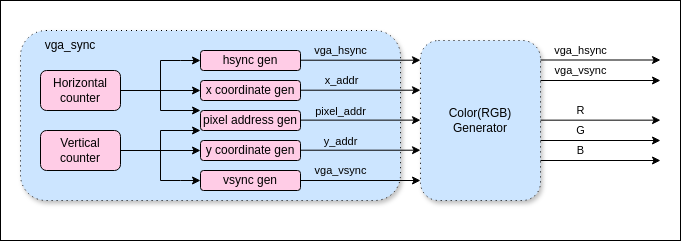

The diagram above was exported from draw.io. Its source (the exported page's mxGraphModel, read from the mxfile embedded in the PNG):
<mxGraphModel dx="705" dy="350" grid="1" gridSize="10" guides="1" tooltips="1" connect="1" arrows="1" fold="1" page="1" pageScale="1" pageWidth="850" pageHeight="1100" math="0" shadow="0">
  <root>
    <mxCell id="0" />
    <mxCell id="1" parent="0" />
    <mxCell id="53" value="" style="rounded=0;whiteSpace=wrap;html=1;" vertex="1" parent="1">
      <mxGeometry x="240" y="80" width="680" height="240" as="geometry" />
    </mxCell>
    <mxCell id="32" value="" style="rounded=1;whiteSpace=wrap;html=1;fillColor=#CCE5FF;fillStyle=solid;dashed=1;gradientColor=none;glass=0;shadow=1;dashPattern=1 4;" vertex="1" parent="1">
      <mxGeometry x="260" y="110" width="380" height="170" as="geometry" />
    </mxCell>
    <mxCell id="12" value="" style="edgeStyle=none;html=1;" edge="1" parent="1" source="2" target="7">
      <mxGeometry relative="1" as="geometry" />
    </mxCell>
    <mxCell id="2" value="Horizontal&lt;div&gt;counter&lt;/div&gt;" style="rounded=1;whiteSpace=wrap;html=1;glass=0;fillStyle=auto;fillColor=#FFCCE6;" vertex="1" parent="1">
      <mxGeometry x="280" y="150" width="80" height="40" as="geometry" />
    </mxCell>
    <mxCell id="11" value="" style="edgeStyle=none;html=1;" edge="1" parent="1" source="3" target="5">
      <mxGeometry relative="1" as="geometry" />
    </mxCell>
    <mxCell id="3" value="Vertical&lt;br&gt;&lt;div&gt;counter&lt;/div&gt;" style="rounded=1;whiteSpace=wrap;html=1;glass=0;fillStyle=auto;fillColor=#FFCCE6;" vertex="1" parent="1">
      <mxGeometry x="280" y="210" width="80" height="40" as="geometry" />
    </mxCell>
    <mxCell id="18" value="" style="edgeStyle=none;html=1;" edge="1" parent="1">
      <mxGeometry relative="1" as="geometry">
        <mxPoint x="540" y="169.71" as="sourcePoint" />
        <mxPoint x="660" y="169.71" as="targetPoint" />
      </mxGeometry>
    </mxCell>
    <mxCell id="26" value="x_addr" style="edgeLabel;html=1;align=center;verticalAlign=middle;resizable=0;points=[];labelBackgroundColor=none;" vertex="1" connectable="0" parent="18">
      <mxGeometry x="0.2833" y="1" relative="1" as="geometry">
        <mxPoint x="-37" y="-9" as="offset" />
      </mxGeometry>
    </mxCell>
    <mxCell id="4" value="&lt;span style=&quot;color: rgb(0, 0, 0);&quot;&gt;hsync gen&lt;/span&gt;" style="rounded=1;whiteSpace=wrap;html=1;glass=0;fillStyle=auto;fillColor=#FFCCE6;" vertex="1" parent="1">
      <mxGeometry x="440" y="130" width="100" height="20" as="geometry" />
    </mxCell>
    <mxCell id="5" value="&lt;span style=&quot;color: rgb(0, 0, 0);&quot;&gt;y coordinate&amp;nbsp;&lt;/span&gt;&lt;span style=&quot;background-color: transparent;&quot;&gt;gen&lt;/span&gt;" style="rounded=1;whiteSpace=wrap;html=1;glass=0;fillStyle=auto;fillColor=#FFCCE6;" vertex="1" parent="1">
      <mxGeometry x="440" y="220" width="100" height="20" as="geometry" />
    </mxCell>
    <mxCell id="7" value="&lt;span style=&quot;color: rgb(0, 0, 0);&quot;&gt;x coordinate gen&lt;/span&gt;" style="rounded=1;whiteSpace=wrap;html=1;glass=0;fillStyle=auto;fillColor=#FFCCE6;" vertex="1" parent="1">
      <mxGeometry x="440" y="160" width="100" height="20" as="geometry" />
    </mxCell>
    <mxCell id="9" value="&lt;span style=&quot;color: rgb(0, 0, 0);&quot;&gt;vsync gen&lt;/span&gt;" style="rounded=1;whiteSpace=wrap;html=1;glass=0;fillStyle=auto;fillColor=#FFCCE6;" vertex="1" parent="1">
      <mxGeometry x="440" y="250" width="100" height="20" as="geometry" />
    </mxCell>
    <mxCell id="10" value="pixel address&amp;nbsp;&lt;span style=&quot;background-color: transparent;&quot;&gt;gen&lt;/span&gt;" style="rounded=1;whiteSpace=wrap;html=1;glass=0;fillStyle=auto;fillColor=#FFCCE6;" vertex="1" parent="1">
      <mxGeometry x="440" y="190" width="100" height="20" as="geometry" />
    </mxCell>
    <mxCell id="13" value="" style="endArrow=classic;html=1;entryX=0;entryY=0.5;entryDx=0;entryDy=0;edgeStyle=orthogonalEdgeStyle;rounded=0;curved=0;" edge="1" parent="1" target="4">
      <mxGeometry width="50" height="50" relative="1" as="geometry">
        <mxPoint x="400" y="140" as="sourcePoint" />
        <mxPoint x="450" y="90" as="targetPoint" />
        <Array as="points">
          <mxPoint x="420" y="140" />
          <mxPoint x="420" y="140" />
        </Array>
      </mxGeometry>
    </mxCell>
    <mxCell id="14" value="" style="endArrow=classic;html=1;rounded=0;edgeStyle=orthogonalEdgeStyle;" edge="1" parent="1">
      <mxGeometry width="50" height="50" relative="1" as="geometry">
        <mxPoint x="400" y="140" as="sourcePoint" />
        <mxPoint x="440" y="190" as="targetPoint" />
        <Array as="points">
          <mxPoint x="400" y="190" />
          <mxPoint x="440" y="190" />
        </Array>
      </mxGeometry>
    </mxCell>
    <mxCell id="15" value="" style="endArrow=classic;html=1;rounded=0;edgeStyle=orthogonalEdgeStyle;" edge="1" parent="1">
      <mxGeometry width="50" height="50" relative="1" as="geometry">
        <mxPoint x="400" y="260" as="sourcePoint" />
        <mxPoint x="440" y="210" as="targetPoint" />
        <Array as="points">
          <mxPoint x="400" y="210" />
          <mxPoint x="440" y="210" />
        </Array>
      </mxGeometry>
    </mxCell>
    <mxCell id="16" value="" style="endArrow=classic;html=1;entryX=0;entryY=0.5;entryDx=0;entryDy=0;edgeStyle=orthogonalEdgeStyle;rounded=0;curved=0;" edge="1" parent="1" target="9">
      <mxGeometry width="50" height="50" relative="1" as="geometry">
        <mxPoint x="400" y="260" as="sourcePoint" />
        <mxPoint x="438" y="320" as="targetPoint" />
        <Array as="points">
          <mxPoint x="420" y="260" />
          <mxPoint x="420" y="260" />
        </Array>
      </mxGeometry>
    </mxCell>
    <mxCell id="20" value="" style="edgeStyle=none;html=1;" edge="1" parent="1">
      <mxGeometry relative="1" as="geometry">
        <mxPoint x="540" y="139.70999999999998" as="sourcePoint" />
        <mxPoint x="660" y="139.70999999999998" as="targetPoint" />
      </mxGeometry>
    </mxCell>
    <mxCell id="27" value="vga_hsync" style="edgeLabel;html=1;align=center;verticalAlign=middle;resizable=0;points=[];labelBackgroundColor=none;" vertex="1" connectable="0" parent="20">
      <mxGeometry x="0.3833" y="1" relative="1" as="geometry">
        <mxPoint x="-43" y="-9" as="offset" />
      </mxGeometry>
    </mxCell>
    <mxCell id="21" value="" style="edgeStyle=none;html=1;" edge="1" parent="1">
      <mxGeometry relative="1" as="geometry">
        <mxPoint x="540" y="199.63" as="sourcePoint" />
        <mxPoint x="660" y="199.63" as="targetPoint" />
      </mxGeometry>
    </mxCell>
    <mxCell id="28" value="pixel_addr" style="edgeLabel;html=1;align=center;verticalAlign=middle;resizable=0;points=[];labelBackgroundColor=none;" vertex="1" connectable="0" parent="21">
      <mxGeometry x="0.35" y="-1" relative="1" as="geometry">
        <mxPoint x="-41" y="-10" as="offset" />
      </mxGeometry>
    </mxCell>
    <mxCell id="23" value="" style="edgeStyle=none;html=1;labelBackgroundColor=none;" edge="1" parent="1">
      <mxGeometry relative="1" as="geometry">
        <mxPoint x="540" y="229.71" as="sourcePoint" />
        <mxPoint x="660" y="229.71" as="targetPoint" />
      </mxGeometry>
    </mxCell>
    <mxCell id="30" value="y_addr" style="edgeLabel;html=1;align=center;verticalAlign=middle;resizable=0;points=[];labelBackgroundColor=none;" vertex="1" connectable="0" parent="23">
      <mxGeometry x="0.05" y="3" relative="1" as="geometry">
        <mxPoint x="-23" y="-6" as="offset" />
      </mxGeometry>
    </mxCell>
    <mxCell id="33" value="vga_sync" style="text;html=1;align=center;verticalAlign=middle;whiteSpace=wrap;rounded=0;" vertex="1" parent="1">
      <mxGeometry x="280" y="110" width="60" height="30" as="geometry" />
    </mxCell>
    <mxCell id="35" value="" style="rounded=1;whiteSpace=wrap;html=1;fillColor=#CCE5FF;shadow=1;dashed=1;dashPattern=1 4;" vertex="1" parent="1">
      <mxGeometry x="660" y="120" width="120" height="160" as="geometry" />
    </mxCell>
    <mxCell id="36" value="Color(RGB) Generator" style="text;html=1;align=center;verticalAlign=middle;whiteSpace=wrap;rounded=0;" vertex="1" parent="1">
      <mxGeometry x="660" y="185" width="120" height="30" as="geometry" />
    </mxCell>
    <mxCell id="37" value="" style="edgeStyle=none;html=1;" edge="1" parent="1">
      <mxGeometry relative="1" as="geometry">
        <mxPoint x="540" y="260" as="sourcePoint" />
        <mxPoint x="660" y="260" as="targetPoint" />
      </mxGeometry>
    </mxCell>
    <mxCell id="38" value="vga_vsync" style="edgeLabel;html=1;align=center;verticalAlign=middle;resizable=0;points=[];labelBackgroundColor=none;" vertex="1" connectable="0" parent="37">
      <mxGeometry x="0.2333" y="3" relative="1" as="geometry">
        <mxPoint x="-34" y="-7" as="offset" />
      </mxGeometry>
    </mxCell>
    <mxCell id="39" value="" style="edgeStyle=none;html=1;" edge="1" parent="1">
      <mxGeometry relative="1" as="geometry">
        <mxPoint x="780" y="139.51" as="sourcePoint" />
        <mxPoint x="900" y="139.51" as="targetPoint" />
      </mxGeometry>
    </mxCell>
    <mxCell id="40" value="vga_hsync" style="edgeLabel;html=1;align=center;verticalAlign=middle;resizable=0;points=[];labelBackgroundColor=none;" vertex="1" connectable="0" parent="39">
      <mxGeometry x="0.3833" y="1" relative="1" as="geometry">
        <mxPoint x="-43" y="-9" as="offset" />
      </mxGeometry>
    </mxCell>
    <mxCell id="41" value="" style="edgeStyle=none;html=1;" edge="1" parent="1">
      <mxGeometry relative="1" as="geometry">
        <mxPoint x="780" y="160" as="sourcePoint" />
        <mxPoint x="900" y="160" as="targetPoint" />
      </mxGeometry>
    </mxCell>
    <mxCell id="42" value="vga_vsync" style="edgeLabel;html=1;align=center;verticalAlign=middle;resizable=0;points=[];labelBackgroundColor=none;" vertex="1" connectable="0" parent="41">
      <mxGeometry x="0.2333" y="3" relative="1" as="geometry">
        <mxPoint x="-34" y="-7" as="offset" />
      </mxGeometry>
    </mxCell>
    <mxCell id="47" value="" style="edgeStyle=none;html=1;" edge="1" parent="1">
      <mxGeometry relative="1" as="geometry">
        <mxPoint x="780" y="199.66" as="sourcePoint" />
        <mxPoint x="900" y="199.66" as="targetPoint" />
      </mxGeometry>
    </mxCell>
    <mxCell id="48" value="R" style="edgeLabel;html=1;align=center;verticalAlign=middle;resizable=0;points=[];labelBackgroundColor=none;" vertex="1" connectable="0" parent="47">
      <mxGeometry x="0.2333" y="3" relative="1" as="geometry">
        <mxPoint x="-34" y="-7" as="offset" />
      </mxGeometry>
    </mxCell>
    <mxCell id="49" value="" style="edgeStyle=none;html=1;" edge="1" parent="1">
      <mxGeometry relative="1" as="geometry">
        <mxPoint x="780" y="220" as="sourcePoint" />
        <mxPoint x="900" y="220" as="targetPoint" />
      </mxGeometry>
    </mxCell>
    <mxCell id="50" value="G" style="edgeLabel;html=1;align=center;verticalAlign=middle;resizable=0;points=[];labelBackgroundColor=none;" vertex="1" connectable="0" parent="49">
      <mxGeometry x="0.2333" y="3" relative="1" as="geometry">
        <mxPoint x="-34" y="-7" as="offset" />
      </mxGeometry>
    </mxCell>
    <mxCell id="51" value="" style="edgeStyle=none;html=1;" edge="1" parent="1">
      <mxGeometry relative="1" as="geometry">
        <mxPoint x="780" y="240" as="sourcePoint" />
        <mxPoint x="900" y="240" as="targetPoint" />
      </mxGeometry>
    </mxCell>
    <mxCell id="52" value="B" style="edgeLabel;html=1;align=center;verticalAlign=middle;resizable=0;points=[];labelBackgroundColor=none;" vertex="1" connectable="0" parent="51">
      <mxGeometry x="0.2333" y="3" relative="1" as="geometry">
        <mxPoint x="-34" y="-7" as="offset" />
      </mxGeometry>
    </mxCell>
  </root>
</mxGraphModel>